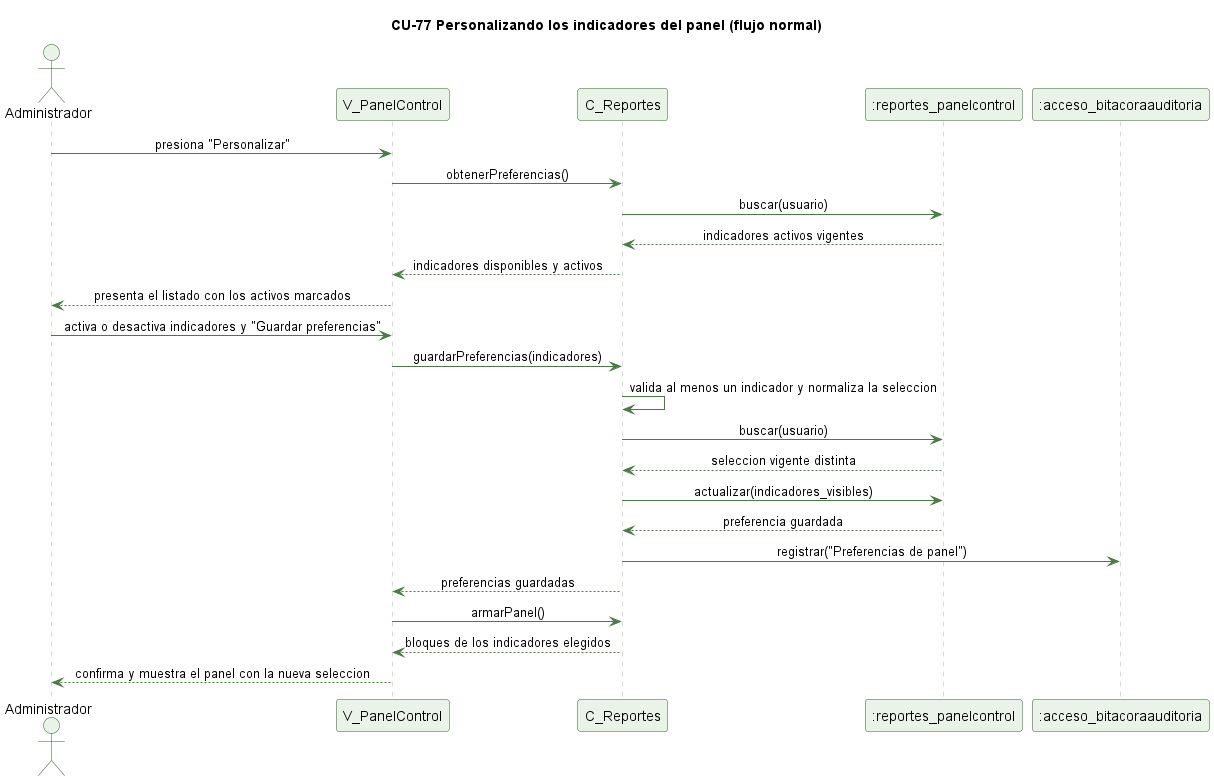

The diagram above was rendered by PlantUML. Its source (embedded in the PNG):
@startuml cu77-personalizar-panel-normal
' CU-77 Personalizando los indicadores del panel - flujo normal
skinparam backgroundColor #FFFFFF
skinparam shadowing false
skinparam defaultFontName Helvetica
skinparam sequenceMessageAlign center
skinparam ParticipantBackgroundColor #EAF3E7
skinparam ParticipantBorderColor #2E5E2A
skinparam ActorBackgroundColor #EAF3E7
skinparam ActorBorderColor #2E5E2A
skinparam sequenceLifeLineBorderColor #9CC49A
skinparam ArrowColor #4B7A46

title CU-77 Personalizando los indicadores del panel (flujo normal)

actor Administrador
participant "V_PanelControl" as V
participant "C_Reportes" as C
participant ":reportes_panelcontrol" as PC
participant ":acceso_bitacoraauditoria" as BA

Administrador -> V : presiona "Personalizar"
V -> C : obtenerPreferencias()
C -> PC : buscar(usuario)
PC --> C : indicadores activos vigentes
C --> V : indicadores disponibles y activos
V --> Administrador : presenta el listado con los activos marcados
Administrador -> V : activa o desactiva indicadores y "Guardar preferencias"
V -> C : guardarPreferencias(indicadores)
C -> C : valida al menos un indicador y normaliza la seleccion
C -> PC : buscar(usuario)
PC --> C : seleccion vigente distinta
C -> PC : actualizar(indicadores_visibles)
PC --> C : preferencia guardada
C -> BA : registrar("Preferencias de panel")
C --> V : preferencias guardadas
V -> C : armarPanel()
C --> V : bloques de los indicadores elegidos
V --> Administrador : confirma y muestra el panel con la nueva seleccion

@enduml